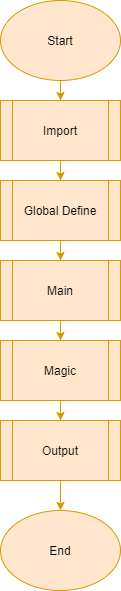

The diagram above was exported from draw.io. Its source (the exported page's mxGraphModel, read from the mxfile embedded in the PNG):
<mxGraphModel dx="1422" dy="762" grid="1" gridSize="10" guides="1" tooltips="1" connect="1" arrows="1" fold="1" page="1" pageScale="1" pageWidth="850" pageHeight="1100" math="0" shadow="0">
  <root>
    <mxCell id="0" />
    <mxCell id="1" parent="0" />
    <mxCell id="YZYuZ4AJMCGmcuoONOqd-5" value="" style="edgeStyle=orthogonalEdgeStyle;rounded=0;orthogonalLoop=1;jettySize=auto;html=1;fillColor=#ffe6cc;strokeColor=#d79b00;" parent="1" source="YZYuZ4AJMCGmcuoONOqd-1" edge="1">
      <mxGeometry relative="1" as="geometry">
        <mxPoint x="425" y="140" as="targetPoint" />
      </mxGeometry>
    </mxCell>
    <mxCell id="YZYuZ4AJMCGmcuoONOqd-1" value="Start" style="ellipse;whiteSpace=wrap;html=1;fillColor=#ffe6cc;strokeColor=#d79b00;" parent="1" vertex="1">
      <mxGeometry x="365" y="40" width="120" height="80" as="geometry" />
    </mxCell>
    <mxCell id="YZYuZ4AJMCGmcuoONOqd-8" value="" style="edgeStyle=orthogonalEdgeStyle;rounded=0;orthogonalLoop=1;jettySize=auto;html=1;fillColor=#ffe6cc;strokeColor=#d79b00;" parent="1" source="YZYuZ4AJMCGmcuoONOqd-6" target="YZYuZ4AJMCGmcuoONOqd-7" edge="1">
      <mxGeometry relative="1" as="geometry" />
    </mxCell>
    <mxCell id="YZYuZ4AJMCGmcuoONOqd-6" value="Import" style="shape=process;whiteSpace=wrap;html=1;backgroundOutline=1;fillColor=#ffe6cc;strokeColor=#d79b00;" parent="1" vertex="1">
      <mxGeometry x="365" y="140" width="120" height="60" as="geometry" />
    </mxCell>
    <mxCell id="YZYuZ4AJMCGmcuoONOqd-10" value="" style="edgeStyle=orthogonalEdgeStyle;rounded=0;orthogonalLoop=1;jettySize=auto;html=1;fillColor=#ffe6cc;strokeColor=#d79b00;" parent="1" source="YZYuZ4AJMCGmcuoONOqd-7" target="YZYuZ4AJMCGmcuoONOqd-9" edge="1">
      <mxGeometry relative="1" as="geometry" />
    </mxCell>
    <mxCell id="YZYuZ4AJMCGmcuoONOqd-7" value="Global Define" style="shape=process;whiteSpace=wrap;html=1;backgroundOutline=1;fillColor=#ffe6cc;strokeColor=#d79b00;" parent="1" vertex="1">
      <mxGeometry x="365" y="220" width="120" height="60" as="geometry" />
    </mxCell>
    <mxCell id="YZYuZ4AJMCGmcuoONOqd-14" value="" style="edgeStyle=orthogonalEdgeStyle;rounded=0;orthogonalLoop=1;jettySize=auto;html=1;fillColor=#ffe6cc;strokeColor=#d79b00;" parent="1" source="YZYuZ4AJMCGmcuoONOqd-9" target="YZYuZ4AJMCGmcuoONOqd-13" edge="1">
      <mxGeometry relative="1" as="geometry" />
    </mxCell>
    <mxCell id="YZYuZ4AJMCGmcuoONOqd-9" value="Main" style="shape=process;whiteSpace=wrap;html=1;backgroundOutline=1;fillColor=#ffe6cc;strokeColor=#d79b00;" parent="1" vertex="1">
      <mxGeometry x="365" y="300" width="120" height="60" as="geometry" />
    </mxCell>
    <mxCell id="YZYuZ4AJMCGmcuoONOqd-16" value="" style="edgeStyle=orthogonalEdgeStyle;rounded=0;orthogonalLoop=1;jettySize=auto;html=1;fillColor=#ffe6cc;strokeColor=#d79b00;" parent="1" source="YZYuZ4AJMCGmcuoONOqd-13" target="YZYuZ4AJMCGmcuoONOqd-15" edge="1">
      <mxGeometry relative="1" as="geometry" />
    </mxCell>
    <mxCell id="YZYuZ4AJMCGmcuoONOqd-13" value="Magic" style="shape=process;whiteSpace=wrap;html=1;backgroundOutline=1;fillColor=#ffe6cc;strokeColor=#d79b00;" parent="1" vertex="1">
      <mxGeometry x="365" y="380" width="120" height="60" as="geometry" />
    </mxCell>
    <mxCell id="YZYuZ4AJMCGmcuoONOqd-20" value="" style="edgeStyle=orthogonalEdgeStyle;rounded=0;orthogonalLoop=1;jettySize=auto;html=1;fillColor=#ffe6cc;strokeColor=#d79b00;" parent="1" source="YZYuZ4AJMCGmcuoONOqd-15" edge="1">
      <mxGeometry relative="1" as="geometry">
        <mxPoint x="425" y="550" as="targetPoint" />
      </mxGeometry>
    </mxCell>
    <mxCell id="YZYuZ4AJMCGmcuoONOqd-15" value="Output" style="shape=process;whiteSpace=wrap;html=1;backgroundOutline=1;fillColor=#ffe6cc;strokeColor=#d79b00;" parent="1" vertex="1">
      <mxGeometry x="365" y="460" width="120" height="60" as="geometry" />
    </mxCell>
    <mxCell id="YZYuZ4AJMCGmcuoONOqd-22" value="End" style="ellipse;whiteSpace=wrap;html=1;fillColor=#ffe6cc;strokeColor=#d79b00;" parent="1" vertex="1">
      <mxGeometry x="365" y="550" width="120" height="80" as="geometry" />
    </mxCell>
  </root>
</mxGraphModel>